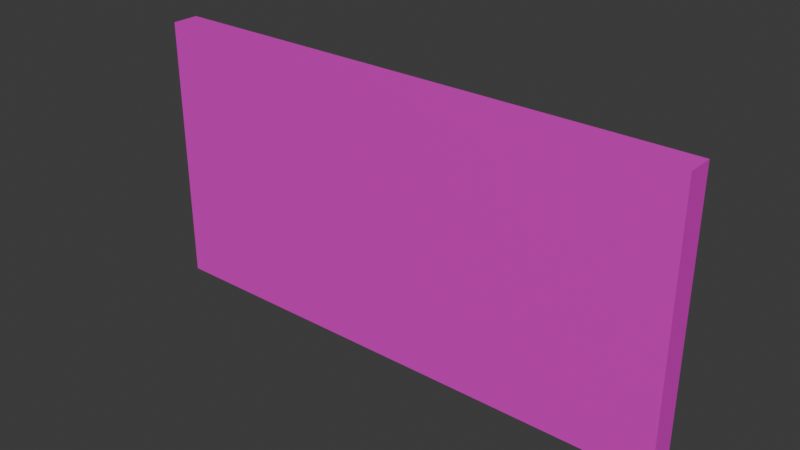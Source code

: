 # Source: wall_4m.blend  (saved by Blender 5.1.30; exported with 4.5.12 LTS)
import bpy
from mathutils import Matrix  # noqa: F401  (used for matrix-valued properties, if any)

bpy.ops.wm.read_factory_settings(use_empty=True)
scene = bpy.context.scene
scene.name = 'Scene'

# ---- collections
col_collection = bpy.data.collections.new('Collection'); scene.collection.children.link(col_collection)

# ---- materials (node trees are filled in below, after node groups)
mat_material_001 = bpy.data.materials.new('Material.001')

# ---- material node trees
mat_material_001.use_nodes = True; mat_material_001.node_tree.nodes.clear()
_N = mat_material_001.node_tree.nodes; _L = mat_material_001.node_tree.links
n0 = _N.new('ShaderNodeBsdfPrincipled'); n0.name = 'Principled BSDF'; n0.location = (-200, 100)
n0.inputs[0].default_value = (0.8, 0.02445, 0.6303, 1.0)
n1 = _N.new('ShaderNodeOutputMaterial'); n1.name = 'Material Output'; n1.location = (200, 100)
_L.new(n0.outputs[0], n1.inputs[0])
n1.is_active_output = True

# ---- world
world_world = bpy.data.worlds.new('World'); scene.world = world_world
world_world.use_nodes = True; world_world.node_tree.nodes.clear()
_N = world_world.node_tree.nodes; _L = world_world.node_tree.links
n0 = _N.new('ShaderNodeOutputWorld'); n0.name = 'World Output'; n0.location = (200, 100)
n1 = _N.new('ShaderNodeBackground'); n1.name = 'Background'; n1.location = (-200, 100)
n1.inputs[0].default_value = (0.05088, 0.05088, 0.05088, 1.0)
_L.new(n1.outputs[0], n0.inputs[0])
n0.is_active_output = True
world_world.color = (0.05088, 0.05088, 0.05088)
world_world.sun_shadow_jitter_overblur = 0.0

# ---- meshes
me_cube_001 = bpy.data.meshes.new('Cube.001')
me_cube_001.from_pydata([(-2.0, -0.1, -1.0), (-2.0, -0.1, 1.0), (-2.0, 0.1, -1.0), (-2.0, 0.1, 1.0), (2.0, -0.1, -1.0), (2.0, -0.1, 1.0), (2.0, 0.1, -1.0), (2.0, 0.1, 1.0)], [], [(0, 1, 3, 2), (2, 3, 7, 6), (6, 7, 5, 4), (4, 5, 1, 0), (2, 6, 4, 0), (7, 3, 1, 5)])
_uv = me_cube_001.uv_layers.new(name='UVMap')
_uv.uv.foreach_set('vector', [0.375, 0.0, 0.625, 0.0, 0.625, 0.25, 0.375, 0.25, 0.375, 0.25, 0.625, 0.25, 0.625, 0.5, 0.375, 0.5, 0.375, 0.5, 0.625, 0.5, 0.625, 0.75, 0.375, 0.75, 0.375, 0.75, 0.625, 0.75, 0.625, 1.0, 0.375, 1.0, 0.125, 0.5, 0.375, 0.5, 0.375, 0.75, 0.125, 0.75, 0.625, 0.5, 0.875, 0.5, 0.875, 0.75, 0.625, 0.75])
me_cube_001.materials.append(mat_material_001)
me_cube_001.update()

# ---- objects
ob_wall = bpy.data.objects.new('wall', me_cube_001)

# ---- transforms, parenting, visibility, modifiers, constraints
ob_wall.location = (0.0, 0.0, 1.0)
ob_wall.lock_scale = (True, True, True)

# ---- collection membership
col_collection.objects.link(ob_wall)

# ---- scene / render settings (as saved in the file)
scene.frame_start = 1; scene.frame_end = 250; scene.frame_set(1)
scene.render.engine = 'BLENDER_EEVEE_NEXT'
scene.render.bake_bias = 0.0
scene.render.bake_samples = 0
scene.cycles.sampling_pattern = 'TABULATED_SOBOL'
scene.eevee.use_volume_custom_range = False
bpy.context.view_layer.update()

# ---- added for rendering (the .blend has no active camera and no usable light): camera, sun
cam_auto = bpy.data.cameras.new('AutoCamera')
cam_auto.lens = 50.0
cam_auto.sensor_width = 36.0
cam_auto.clip_end = 1000.0
ob_auto_camera = bpy.data.objects.new('AutoCamera', cam_auto)
scene.collection.objects.link(ob_auto_camera)
ob_auto_camera.location = (4.14187, -4.97024, 4.31349)
ob_auto_camera.rotation_euler = (1.09748, -7.21219e-08, 0.694738)
scene.camera = ob_auto_camera
light_auto_sun = bpy.data.lights.new('AutoSun', 'SUN')
light_auto_sun.energy = 3.0
light_auto_sun.angle = 0.0523599
ob_auto_sun = bpy.data.objects.new('AutoSun', light_auto_sun)
scene.collection.objects.link(ob_auto_sun)
ob_auto_sun.rotation_euler = (0.872665, 0.174533, 0.523599)
bpy.context.view_layer.update()
